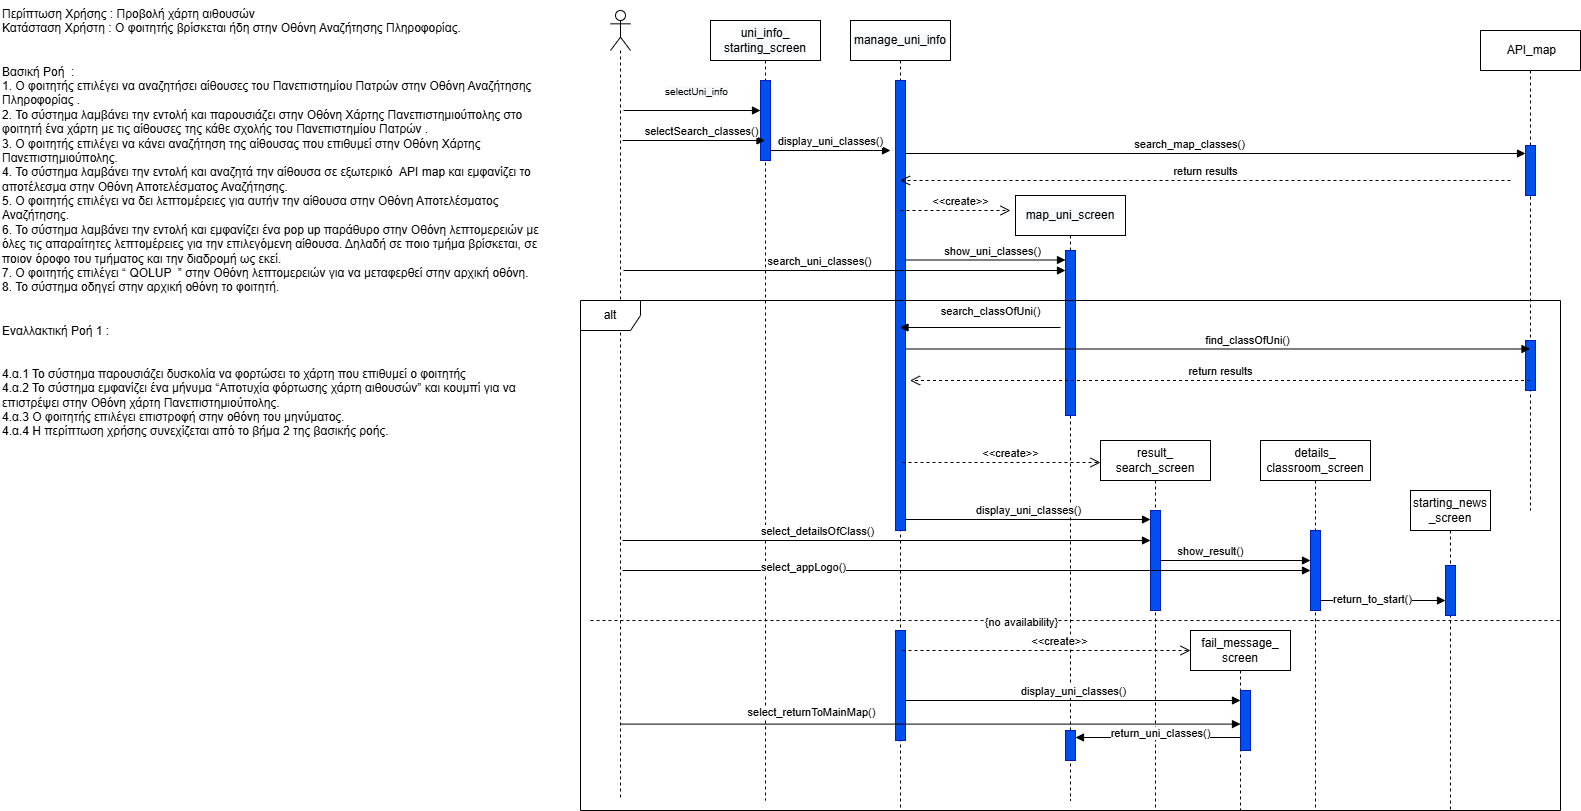

The diagram above was exported from draw.io. Its source (the exported page's mxGraphModel, read from the mxfile embedded in the PNG):
<mxGraphModel dx="1869" dy="527" grid="1" gridSize="10" guides="1" tooltips="1" connect="1" arrows="1" fold="1" page="1" pageScale="1" pageWidth="827" pageHeight="1169" math="0" shadow="0">
  <root>
    <mxCell id="0" />
    <mxCell id="1" parent="0" />
    <mxCell id="D-r5_LmECeK3urY4PL0r-1" value="" style="shape=umlLifeline;perimeter=lifelinePerimeter;whiteSpace=wrap;html=1;container=1;dropTarget=0;collapsible=0;recursiveResize=0;outlineConnect=0;portConstraint=eastwest;newEdgeStyle={&quot;curved&quot;:0,&quot;rounded&quot;:0};participant=umlActor;" parent="1" vertex="1">
      <mxGeometry x="50" y="30" width="20" height="790" as="geometry" />
    </mxCell>
    <mxCell id="D-r5_LmECeK3urY4PL0r-2" value="&lt;div&gt;&lt;span style=&quot;background-color: light-dark(rgb(248, 249, 250), rgb(22, 23, 24)); font-family: Helvetica, &amp;quot;VP Default&amp;quot;; color: light-dark(rgb(0, 0, 0), rgb(255, 255, 255));&quot;&gt;uni_info_&lt;/span&gt;&lt;/div&gt;&lt;div&gt;&lt;span style=&quot;background-color: light-dark(rgb(248, 249, 250), rgb(22, 23, 24)); font-family: Helvetica, &amp;quot;VP Default&amp;quot;; color: light-dark(rgb(0, 0, 0), rgb(255, 255, 255));&quot;&gt;starting_screen&lt;/span&gt;&lt;/div&gt;" style="shape=umlLifeline;perimeter=lifelinePerimeter;whiteSpace=wrap;html=1;container=1;dropTarget=0;collapsible=0;recursiveResize=0;outlineConnect=0;portConstraint=eastwest;newEdgeStyle={&quot;curved&quot;:0,&quot;rounded&quot;:0};" parent="1" vertex="1">
      <mxGeometry x="150" y="40" width="110" height="780" as="geometry" />
    </mxCell>
    <mxCell id="D-r5_LmECeK3urY4PL0r-3" value="" style="html=1;points=[[0,0,0,0,5],[0,1,0,0,-5],[1,0,0,0,5],[1,1,0,0,-5]];perimeter=orthogonalPerimeter;outlineConnect=0;targetShapes=umlLifeline;portConstraint=eastwest;newEdgeStyle={&quot;curved&quot;:0,&quot;rounded&quot;:0};fillColor=#0050ef;fontColor=#ffffff;strokeColor=#001DBC;" parent="D-r5_LmECeK3urY4PL0r-2" vertex="1">
      <mxGeometry x="50" y="60" width="10" height="80" as="geometry" />
    </mxCell>
    <mxCell id="D-r5_LmECeK3urY4PL0r-4" value="&lt;span style=&quot;font-size: 10px; text-wrap-mode: wrap; background-color: rgb(248, 249, 250);&quot;&gt;&lt;font face=&quot;Helvetica&quot;&gt;selectUni_info&lt;/font&gt;&lt;/span&gt;" style="html=1;verticalAlign=bottom;endArrow=block;curved=0;rounded=0;" parent="1" target="D-r5_LmECeK3urY4PL0r-3" edge="1">
      <mxGeometry x="0.0612" y="10" width="80" relative="1" as="geometry">
        <mxPoint x="63" y="130" as="sourcePoint" />
        <mxPoint x="187.5" y="130" as="targetPoint" />
        <mxPoint as="offset" />
      </mxGeometry>
    </mxCell>
    <mxCell id="D-r5_LmECeK3urY4PL0r-5" value="&lt;span style=&quot;font-family: Helvetica, &amp;quot;VP Default&amp;quot;;&quot;&gt;selectSearch_classes()&lt;/span&gt;" style="html=1;verticalAlign=bottom;endArrow=block;curved=0;rounded=0;" parent="1" target="D-r5_LmECeK3urY4PL0r-2" edge="1">
      <mxGeometry x="0.1111" width="80" relative="1" as="geometry">
        <mxPoint x="62" y="160" as="sourcePoint" />
        <mxPoint x="182.00000000000023" y="160" as="targetPoint" />
        <mxPoint as="offset" />
      </mxGeometry>
    </mxCell>
    <mxCell id="D-r5_LmECeK3urY4PL0r-6" value="&lt;span style=&quot;font-family: Helvetica, &amp;quot;VP Default&amp;quot;;&quot;&gt;display_uni_classes()&lt;/span&gt;" style="html=1;verticalAlign=bottom;endArrow=block;curved=0;rounded=0;" parent="1" edge="1">
      <mxGeometry x="0.0042" width="80" relative="1" as="geometry">
        <mxPoint x="210" y="170" as="sourcePoint" />
        <mxPoint x="330" y="170" as="targetPoint" />
        <mxPoint as="offset" />
      </mxGeometry>
    </mxCell>
    <mxCell id="D-r5_LmECeK3urY4PL0r-7" value="&lt;span style=&quot;font-family: Helvetica, &amp;quot;VP Default&amp;quot;; background-color: rgb(248, 249, 250);&quot;&gt;manage_uni_info&lt;/span&gt;" style="shape=umlLifeline;perimeter=lifelinePerimeter;whiteSpace=wrap;html=1;container=1;dropTarget=0;collapsible=0;recursiveResize=0;outlineConnect=0;portConstraint=eastwest;newEdgeStyle={&quot;curved&quot;:0,&quot;rounded&quot;:0};" parent="1" vertex="1">
      <mxGeometry x="290" y="40" width="100" height="790" as="geometry" />
    </mxCell>
    <mxCell id="D-r5_LmECeK3urY4PL0r-8" value="" style="html=1;points=[[0,0,0,0,5],[0,1,0,0,-5],[1,0,0,0,5],[1,1,0,0,-5]];perimeter=orthogonalPerimeter;outlineConnect=0;targetShapes=umlLifeline;portConstraint=eastwest;newEdgeStyle={&quot;curved&quot;:0,&quot;rounded&quot;:0};fillColor=#0050ef;fontColor=#ffffff;strokeColor=#001DBC;" parent="D-r5_LmECeK3urY4PL0r-7" vertex="1">
      <mxGeometry x="45" y="60" width="10" height="450" as="geometry" />
    </mxCell>
    <mxCell id="D-r5_LmECeK3urY4PL0r-10" value="&lt;font face=&quot;Helvetica, VP Default&quot;&gt;&lt;span style=&quot;background-color: rgb(248, 249, 250);&quot;&gt;map_uni_screen&lt;/span&gt;&lt;/font&gt;" style="shape=umlLifeline;perimeter=lifelinePerimeter;whiteSpace=wrap;html=1;container=1;dropTarget=0;collapsible=0;recursiveResize=0;outlineConnect=0;portConstraint=eastwest;newEdgeStyle={&quot;curved&quot;:0,&quot;rounded&quot;:0};" parent="1" vertex="1">
      <mxGeometry x="455" y="215" width="110" height="605" as="geometry" />
    </mxCell>
    <mxCell id="0qxzLdPM3LmmCgz_h0zG-9" value="" style="html=1;points=[[0,0,0,0,5],[0,1,0,0,-5],[1,0,0,0,5],[1,1,0,0,-5]];perimeter=orthogonalPerimeter;outlineConnect=0;targetShapes=umlLifeline;portConstraint=eastwest;newEdgeStyle={&quot;curved&quot;:0,&quot;rounded&quot;:0};fillColor=#0050ef;fontColor=#ffffff;strokeColor=#001DBC;" parent="D-r5_LmECeK3urY4PL0r-10" vertex="1">
      <mxGeometry x="50" y="55" width="10" height="165" as="geometry" />
    </mxCell>
    <mxCell id="D-r5_LmECeK3urY4PL0r-12" value="&lt;span style=&quot;font-family: Helvetica, &amp;quot;VP Default&amp;quot;;&quot;&gt;show_uni_classes()&lt;/span&gt;" style="html=1;verticalAlign=bottom;endArrow=block;curved=0;rounded=0;" parent="1" edge="1">
      <mxGeometry x="0.0923" width="80" relative="1" as="geometry">
        <mxPoint x="345" y="279.5" as="sourcePoint" />
        <mxPoint x="505" y="279.5" as="targetPoint" />
        <mxPoint as="offset" />
      </mxGeometry>
    </mxCell>
    <mxCell id="uWJO0Id8-2ABFJm-YjUQ-1" value="&lt;font face=&quot;Helvetica, VP Default&quot;&gt;search_map_classes()&lt;/font&gt;" style="html=1;verticalAlign=bottom;endArrow=block;curved=0;rounded=0;" parent="1" target="0qxzLdPM3LmmCgz_h0zG-5" edge="1">
      <mxGeometry x="-0.086" width="80" relative="1" as="geometry">
        <mxPoint x="345" y="173" as="sourcePoint" />
        <mxPoint x="959.5" y="173" as="targetPoint" />
        <mxPoint x="1" as="offset" />
      </mxGeometry>
    </mxCell>
    <mxCell id="uWJO0Id8-2ABFJm-YjUQ-2" value="alt" style="shape=umlFrame;whiteSpace=wrap;html=1;pointerEvents=0;movable=0;resizable=0;rotatable=0;deletable=0;editable=0;locked=1;connectable=0;" parent="1" vertex="1">
      <mxGeometry x="20" y="320" width="980" height="510" as="geometry" />
    </mxCell>
    <mxCell id="uWJO0Id8-2ABFJm-YjUQ-3" value="&amp;nbsp;API_map" style="shape=umlLifeline;perimeter=lifelinePerimeter;whiteSpace=wrap;html=1;container=1;dropTarget=0;collapsible=0;recursiveResize=0;outlineConnect=0;portConstraint=eastwest;newEdgeStyle={&quot;curved&quot;:0,&quot;rounded&quot;:0};" parent="1" vertex="1">
      <mxGeometry x="920" y="50" width="100" height="480" as="geometry" />
    </mxCell>
    <mxCell id="0qxzLdPM3LmmCgz_h0zG-5" value="" style="html=1;points=[[0,0,0,0,5],[0,1,0,0,-5],[1,0,0,0,5],[1,1,0,0,-5]];perimeter=orthogonalPerimeter;outlineConnect=0;targetShapes=umlLifeline;portConstraint=eastwest;newEdgeStyle={&quot;curved&quot;:0,&quot;rounded&quot;:0};fillColor=#0050ef;fontColor=#ffffff;strokeColor=#001DBC;" parent="uWJO0Id8-2ABFJm-YjUQ-3" vertex="1">
      <mxGeometry x="45" y="115" width="10" height="50" as="geometry" />
    </mxCell>
    <mxCell id="0qxzLdPM3LmmCgz_h0zG-15" value="" style="html=1;points=[[0,0,0,0,5],[0,1,0,0,-5],[1,0,0,0,5],[1,1,0,0,-5]];perimeter=orthogonalPerimeter;outlineConnect=0;targetShapes=umlLifeline;portConstraint=eastwest;newEdgeStyle={&quot;curved&quot;:0,&quot;rounded&quot;:0};fillColor=#0050ef;fontColor=#ffffff;strokeColor=#001DBC;" parent="uWJO0Id8-2ABFJm-YjUQ-3" vertex="1">
      <mxGeometry x="45" y="310" width="10" height="50" as="geometry" />
    </mxCell>
    <mxCell id="uWJO0Id8-2ABFJm-YjUQ-5" value="&lt;font face=&quot;Helvetica, VP Default&quot;&gt;display_uni_classes()&lt;/font&gt;" style="html=1;verticalAlign=bottom;endArrow=block;curved=0;rounded=0;exitX=1;exitY=1;exitDx=0;exitDy=-5;exitPerimeter=0;" parent="1" edge="1">
      <mxGeometry width="80" relative="1" as="geometry">
        <mxPoint x="345" y="539" as="sourcePoint" />
        <mxPoint x="590" y="539" as="targetPoint" />
        <mxPoint as="offset" />
      </mxGeometry>
    </mxCell>
    <mxCell id="uWJO0Id8-2ABFJm-YjUQ-6" value="result_&lt;div&gt;search_screen&lt;/div&gt;" style="shape=umlLifeline;perimeter=lifelinePerimeter;whiteSpace=wrap;html=1;container=1;dropTarget=0;collapsible=0;recursiveResize=0;outlineConnect=0;portConstraint=eastwest;newEdgeStyle={&quot;curved&quot;:0,&quot;rounded&quot;:0};" parent="1" vertex="1">
      <mxGeometry x="540" y="460" width="110" height="370" as="geometry" />
    </mxCell>
    <mxCell id="uWJO0Id8-2ABFJm-YjUQ-8" value="" style="html=1;points=[[0,0,0,0,5],[0,1,0,0,-5],[1,0,0,0,5],[1,1,0,0,-5]];perimeter=orthogonalPerimeter;outlineConnect=0;targetShapes=umlLifeline;portConstraint=eastwest;newEdgeStyle={&quot;curved&quot;:0,&quot;rounded&quot;:0};fillColor=#0050ef;fontColor=#ffffff;strokeColor=#001DBC;" parent="uWJO0Id8-2ABFJm-YjUQ-6" vertex="1">
      <mxGeometry x="50" y="70" width="10" height="100" as="geometry" />
    </mxCell>
    <mxCell id="uWJO0Id8-2ABFJm-YjUQ-9" value="details_&lt;div&gt;classroom_screen&lt;/div&gt;" style="shape=umlLifeline;perimeter=lifelinePerimeter;whiteSpace=wrap;html=1;container=1;dropTarget=0;collapsible=0;recursiveResize=0;outlineConnect=0;portConstraint=eastwest;newEdgeStyle={&quot;curved&quot;:0,&quot;rounded&quot;:0};" parent="1" vertex="1">
      <mxGeometry x="700" y="460" width="110" height="370" as="geometry" />
    </mxCell>
    <mxCell id="uWJO0Id8-2ABFJm-YjUQ-10" value="" style="html=1;points=[[0,0,0,0,5],[0,1,0,0,-5],[1,0,0,0,5],[1,1,0,0,-5]];perimeter=orthogonalPerimeter;outlineConnect=0;targetShapes=umlLifeline;portConstraint=eastwest;newEdgeStyle={&quot;curved&quot;:0,&quot;rounded&quot;:0};fillColor=#0050ef;fontColor=#ffffff;strokeColor=#001DBC;" parent="uWJO0Id8-2ABFJm-YjUQ-9" vertex="1">
      <mxGeometry x="50" y="90" width="10" height="80" as="geometry" />
    </mxCell>
    <mxCell id="uWJO0Id8-2ABFJm-YjUQ-11" value="show_result()" style="html=1;verticalAlign=bottom;endArrow=block;curved=0;rounded=0;" parent="1" source="uWJO0Id8-2ABFJm-YjUQ-8" target="uWJO0Id8-2ABFJm-YjUQ-10" edge="1">
      <mxGeometry x="-0.3311" width="80" relative="1" as="geometry">
        <mxPoint x="580" y="260" as="sourcePoint" />
        <mxPoint x="729.5" y="260" as="targetPoint" />
        <mxPoint as="offset" />
      </mxGeometry>
    </mxCell>
    <mxCell id="0qxzLdPM3LmmCgz_h0zG-7" value="return results" style="html=1;verticalAlign=bottom;endArrow=open;dashed=1;endSize=8;curved=0;rounded=0;" parent="1" edge="1">
      <mxGeometry relative="1" as="geometry">
        <mxPoint x="950" y="200" as="sourcePoint" />
        <mxPoint x="339.5" y="200" as="targetPoint" />
      </mxGeometry>
    </mxCell>
    <mxCell id="0qxzLdPM3LmmCgz_h0zG-8" value="&amp;lt;&amp;lt;create&amp;gt;&amp;gt;" style="html=1;verticalAlign=bottom;endArrow=open;dashed=1;endSize=8;curved=0;rounded=0;" parent="1" edge="1">
      <mxGeometry x="0.0909" relative="1" as="geometry">
        <mxPoint x="340" y="230" as="sourcePoint" />
        <mxPoint x="450" y="230" as="targetPoint" />
        <mxPoint as="offset" />
      </mxGeometry>
    </mxCell>
    <mxCell id="0qxzLdPM3LmmCgz_h0zG-10" value="search_uni_classes()" style="html=1;verticalAlign=bottom;endArrow=block;curved=0;rounded=0;" parent="1" target="0qxzLdPM3LmmCgz_h0zG-9" edge="1">
      <mxGeometry x="-0.1153" width="80" relative="1" as="geometry">
        <mxPoint x="63" y="290" as="sourcePoint" />
        <mxPoint x="488" y="290" as="targetPoint" />
        <mxPoint as="offset" />
      </mxGeometry>
    </mxCell>
    <mxCell id="0qxzLdPM3LmmCgz_h0zG-11" value="search_classOfUni()" style="html=1;verticalAlign=bottom;endArrow=block;curved=0;rounded=0;" parent="1" edge="1">
      <mxGeometry x="-0.1277" y="-7" width="80" relative="1" as="geometry">
        <mxPoint x="500" y="347" as="sourcePoint" />
        <mxPoint x="339.5" y="347" as="targetPoint" />
        <mxPoint as="offset" />
      </mxGeometry>
    </mxCell>
    <mxCell id="0qxzLdPM3LmmCgz_h0zG-12" value="&lt;span style=&quot;font-family: Helvetica, &amp;quot;VP Default&amp;quot;;&quot;&gt;find_classOfUni()&lt;/span&gt;" style="html=1;verticalAlign=bottom;endArrow=block;curved=0;rounded=0;" parent="1" target="uWJO0Id8-2ABFJm-YjUQ-3" edge="1">
      <mxGeometry x="0.0923" width="80" relative="1" as="geometry">
        <mxPoint x="346" y="368.5" as="sourcePoint" />
        <mxPoint x="506" y="368.5" as="targetPoint" />
        <mxPoint as="offset" />
      </mxGeometry>
    </mxCell>
    <mxCell id="0qxzLdPM3LmmCgz_h0zG-14" value="return results" style="html=1;verticalAlign=bottom;endArrow=open;dashed=1;endSize=8;curved=0;rounded=0;" parent="1" source="uWJO0Id8-2ABFJm-YjUQ-3" edge="1">
      <mxGeometry relative="1" as="geometry">
        <mxPoint x="960" y="400" as="sourcePoint" />
        <mxPoint x="349.5" y="400" as="targetPoint" />
      </mxGeometry>
    </mxCell>
    <mxCell id="0qxzLdPM3LmmCgz_h0zG-16" value="&amp;lt;&amp;lt;create&amp;gt;&amp;gt;" style="html=1;verticalAlign=bottom;endArrow=open;dashed=1;endSize=8;curved=0;rounded=0;" parent="1" edge="1">
      <mxGeometry x="0.0909" relative="1" as="geometry">
        <mxPoint x="342" y="482" as="sourcePoint" />
        <mxPoint x="540" y="482" as="targetPoint" />
        <mxPoint as="offset" />
      </mxGeometry>
    </mxCell>
    <mxCell id="0qxzLdPM3LmmCgz_h0zG-17" value="select_detailsOfClass()" style="html=1;verticalAlign=bottom;endArrow=block;curved=0;rounded=0;" parent="1" target="uWJO0Id8-2ABFJm-YjUQ-8" edge="1">
      <mxGeometry x="-0.2614" width="80" relative="1" as="geometry">
        <mxPoint x="62" y="560" as="sourcePoint" />
        <mxPoint x="576.5" y="560" as="targetPoint" />
        <mxPoint as="offset" />
      </mxGeometry>
    </mxCell>
    <mxCell id="0qxzLdPM3LmmCgz_h0zG-19" value="" style="html=1;verticalAlign=bottom;endArrow=block;curved=0;rounded=0;" parent="1" target="uWJO0Id8-2ABFJm-YjUQ-10" edge="1">
      <mxGeometry x="-0.2606" width="80" relative="1" as="geometry">
        <mxPoint x="62" y="590" as="sourcePoint" />
        <mxPoint x="731" y="590" as="targetPoint" />
        <mxPoint as="offset" />
      </mxGeometry>
    </mxCell>
    <mxCell id="0qxzLdPM3LmmCgz_h0zG-20" value="select_appLogo()" style="edgeLabel;html=1;align=center;verticalAlign=middle;resizable=0;points=[];" parent="0qxzLdPM3LmmCgz_h0zG-19" connectable="0" vertex="1">
      <mxGeometry x="-0.4768" y="4" relative="1" as="geometry">
        <mxPoint as="offset" />
      </mxGeometry>
    </mxCell>
    <mxCell id="0qxzLdPM3LmmCgz_h0zG-22" value="starting_news&lt;div&gt;_screen&lt;/div&gt;" style="shape=umlLifeline;perimeter=lifelinePerimeter;whiteSpace=wrap;html=1;container=1;dropTarget=0;collapsible=0;recursiveResize=0;outlineConnect=0;portConstraint=eastwest;newEdgeStyle={&quot;curved&quot;:0,&quot;rounded&quot;:0};" parent="1" vertex="1">
      <mxGeometry x="850" y="510" width="80" height="320" as="geometry" />
    </mxCell>
    <mxCell id="0qxzLdPM3LmmCgz_h0zG-24" value="" style="html=1;points=[[0,0,0,0,5],[0,1,0,0,-5],[1,0,0,0,5],[1,1,0,0,-5]];perimeter=orthogonalPerimeter;outlineConnect=0;targetShapes=umlLifeline;portConstraint=eastwest;newEdgeStyle={&quot;curved&quot;:0,&quot;rounded&quot;:0};fillColor=#0050ef;fontColor=#ffffff;strokeColor=#001DBC;" parent="0qxzLdPM3LmmCgz_h0zG-22" vertex="1">
      <mxGeometry x="35" y="75" width="10" height="50" as="geometry" />
    </mxCell>
    <mxCell id="0qxzLdPM3LmmCgz_h0zG-21" value="" style="html=1;verticalAlign=bottom;endArrow=block;curved=0;rounded=0;" parent="0qxzLdPM3LmmCgz_h0zG-22" source="0qxzLdPM3LmmCgz_h0zG-24" target="0qxzLdPM3LmmCgz_h0zG-22" edge="1">
      <mxGeometry width="80" relative="1" as="geometry">
        <mxPoint x="-90" y="110" as="sourcePoint" />
        <mxPoint x="-10" y="110" as="targetPoint" />
      </mxGeometry>
    </mxCell>
    <mxCell id="0qxzLdPM3LmmCgz_h0zG-25" value="" style="html=1;verticalAlign=bottom;endArrow=block;curved=0;rounded=0;" parent="1" target="0qxzLdPM3LmmCgz_h0zG-24" edge="1">
      <mxGeometry width="80" relative="1" as="geometry">
        <mxPoint x="760" y="620" as="sourcePoint" />
        <mxPoint x="890" y="620" as="targetPoint" />
      </mxGeometry>
    </mxCell>
    <mxCell id="0qxzLdPM3LmmCgz_h0zG-26" value="return_to_start()" style="edgeLabel;html=1;align=center;verticalAlign=middle;resizable=0;points=[];" parent="0qxzLdPM3LmmCgz_h0zG-25" connectable="0" vertex="1">
      <mxGeometry x="-0.1784" y="2" relative="1" as="geometry">
        <mxPoint as="offset" />
      </mxGeometry>
    </mxCell>
    <mxCell id="0qxzLdPM3LmmCgz_h0zG-27" value="" style="endArrow=none;dashed=1;html=1;rounded=0;" parent="1" edge="1">
      <mxGeometry width="50" height="50" relative="1" as="geometry">
        <mxPoint x="30" y="640" as="sourcePoint" />
        <mxPoint x="1000" y="640" as="targetPoint" />
      </mxGeometry>
    </mxCell>
    <mxCell id="0qxzLdPM3LmmCgz_h0zG-28" value="{no availability}" style="edgeLabel;html=1;align=center;verticalAlign=middle;resizable=0;points=[];" parent="0qxzLdPM3LmmCgz_h0zG-27" connectable="0" vertex="1">
      <mxGeometry x="-0.1139" y="-1" relative="1" as="geometry">
        <mxPoint as="offset" />
      </mxGeometry>
    </mxCell>
    <mxCell id="0qxzLdPM3LmmCgz_h0zG-30" value="" style="html=1;points=[[0,0,0,0,5],[0,1,0,0,-5],[1,0,0,0,5],[1,1,0,0,-5]];perimeter=orthogonalPerimeter;outlineConnect=0;targetShapes=umlLifeline;portConstraint=eastwest;newEdgeStyle={&quot;curved&quot;:0,&quot;rounded&quot;:0};fillColor=#0050ef;fontColor=#ffffff;strokeColor=#001DBC;" parent="1" vertex="1">
      <mxGeometry x="335" y="650" width="10" height="110" as="geometry" />
    </mxCell>
    <mxCell id="0qxzLdPM3LmmCgz_h0zG-31" value="&lt;font face=&quot;Helvetica, VP Default&quot;&gt;display_uni_classes()&lt;/font&gt;" style="html=1;verticalAlign=bottom;endArrow=block;curved=0;rounded=0;" parent="1" source="0qxzLdPM3LmmCgz_h0zG-30" edge="1">
      <mxGeometry width="80" relative="1" as="geometry">
        <mxPoint x="360" y="720" as="sourcePoint" />
        <mxPoint x="680" y="720" as="targetPoint" />
        <mxPoint as="offset" />
      </mxGeometry>
    </mxCell>
    <mxCell id="0qxzLdPM3LmmCgz_h0zG-32" value="&amp;lt;&amp;lt;create&amp;gt;&amp;gt;" style="html=1;verticalAlign=bottom;endArrow=open;dashed=1;endSize=8;curved=0;rounded=0;" parent="1" edge="1">
      <mxGeometry x="0.0909" relative="1" as="geometry">
        <mxPoint x="342" y="670" as="sourcePoint" />
        <mxPoint x="630" y="670" as="targetPoint" />
        <mxPoint as="offset" />
      </mxGeometry>
    </mxCell>
    <mxCell id="0qxzLdPM3LmmCgz_h0zG-33" value="fail_message_&lt;div&gt;screen&lt;/div&gt;" style="shape=umlLifeline;perimeter=lifelinePerimeter;whiteSpace=wrap;html=1;container=1;dropTarget=0;collapsible=0;recursiveResize=0;outlineConnect=0;portConstraint=eastwest;newEdgeStyle={&quot;curved&quot;:0,&quot;rounded&quot;:0};movable=1;resizable=1;rotatable=1;deletable=1;editable=1;locked=0;connectable=1;" parent="1" vertex="1">
      <mxGeometry x="630" y="650" width="100" height="180" as="geometry" />
    </mxCell>
    <mxCell id="0qxzLdPM3LmmCgz_h0zG-35" value="" style="html=1;points=[[0,0,0,0,5],[0,1,0,0,-5],[1,0,0,0,5],[1,1,0,0,-5]];perimeter=orthogonalPerimeter;outlineConnect=0;targetShapes=umlLifeline;portConstraint=eastwest;newEdgeStyle={&quot;curved&quot;:0,&quot;rounded&quot;:0};fillColor=#0050ef;fontColor=#ffffff;strokeColor=#001DBC;" parent="1" vertex="1">
      <mxGeometry x="680" y="710" width="10" height="60" as="geometry" />
    </mxCell>
    <mxCell id="0qxzLdPM3LmmCgz_h0zG-36" value="" style="html=1;points=[[0,0,0,0,5],[0,1,0,0,-5],[1,0,0,0,5],[1,1,0,0,-5]];perimeter=orthogonalPerimeter;outlineConnect=0;targetShapes=umlLifeline;portConstraint=eastwest;newEdgeStyle={&quot;curved&quot;:0,&quot;rounded&quot;:0};fillColor=#0050ef;fontColor=#ffffff;strokeColor=#001DBC;" parent="1" vertex="1">
      <mxGeometry x="505" y="750" width="10" height="30" as="geometry" />
    </mxCell>
    <mxCell id="0qxzLdPM3LmmCgz_h0zG-37" value="return_uni_classes()" style="html=1;verticalAlign=bottom;endArrow=block;curved=0;rounded=0;" parent="1" edge="1">
      <mxGeometry x="-0.0303" y="5" width="80" relative="1" as="geometry">
        <mxPoint x="680" y="757" as="sourcePoint" />
        <mxPoint x="515" y="757" as="targetPoint" />
        <mxPoint as="offset" />
      </mxGeometry>
    </mxCell>
    <mxCell id="JYv06baBjcCqweWpMgn6-3" value="select_returnToMainMap()" style="html=1;verticalAlign=bottom;endArrow=block;curved=0;rounded=0;entryX=0;entryY=0.56;entryDx=0;entryDy=0;entryPerimeter=0;" parent="1" source="D-r5_LmECeK3urY4PL0r-1" target="0qxzLdPM3LmmCgz_h0zG-35" edge="1">
      <mxGeometry x="-0.386" y="3" width="80" relative="1" as="geometry">
        <mxPoint x="490" y="738" as="sourcePoint" />
        <mxPoint x="570" y="738" as="targetPoint" />
        <mxPoint x="1" as="offset" />
      </mxGeometry>
    </mxCell>
    <mxCell id="JYv06baBjcCqweWpMgn6-5" value="Περίπτωση Χρήσης : Προβολή χάρτη αιθουσών&#10;Κατάσταση Χρήστη : Ο φοιτητής βρίσκεται ήδη στην Οθόνη Αναζήτησης Πληροφορίας.&#10;&#10;&#10;Βασική Ροή  :&#10;1. Ο φοιτητής επιλέγει να αναζητήσει αίθουσες του Πανεπιστημίου Πατρών στην Οθόνη Αναζήτησης Πληροφορίας .&#10;2. Το σύστημα λαμβάνει την εντολή και παρουσιάζει στην Οθόνη Χάρτης Πανεπιστημιούπολης στο φοιτητή ένα χάρτη με τις αίθουσες της κάθε σχολής του Πανεπιστημίου Πατρών .&#10;3. Ο φοιτητής επιλέγει να κάνει αναζήτηση της αίθουσας που επιθυμεί στην Οθόνη Χάρτης Πανεπιστημιούπολης. &#10;4. Το σύστημα λαμβάνει την εντολή και αναζητά την αίθουσα σε εξωτερικό  API map και εμφανίζει το αποτέλεσμα στην Οθόνη Αποτελέσματος Αναζήτησης.&#10;5. Ο φοιτητής επιλέγει να δει λεπτομέρειες για αυτήν την αίθουσα στην Οθόνη Αποτελέσματος Αναζήτησης.&#10;6. Το σύστημα λαμβάνει την εντολή και εμφανίζει ένα pop up παράθυρο στην Οθόνη λεπτομερειών με όλες τις απαραίτητες λεπτομέρειες για την επιλεγόμενη αίθουσα. Δηλαδή σε ποιο τμήμα βρίσκεται, σε ποιον όροφο του τμήματος και την διαδρομή ως εκεί.&#10;7. Ο φοιτητής επιλέγει “ QOLUP  ” στην Οθόνη λεπτομερειών για να μεταφερθεί στην αρχική οθόνη.&#10;8. Το σύστημα οδηγεί στην αρχική οθόνη το φοιτητή.&#10;&#10;&#10;Εναλλακτική Ροή 1 :&#10;&#10;&#10;4.α.1 Το σύστημα παρουσιάζει δυσκολία να φορτώσει το χάρτη που επιθυμεί ο φοιτητής&#10;4.α.2 Το σύστημα εμφανίζει ένα μήνυμα “Αποτυχία φόρτωσης χάρτη αιθουσών” και κουμπί για να επιστρέψει στην Οθόνη χάρτη Πανεπιστημιούπολης.&#10;4.α.3 Ο φοιτητής επιλέγει επιστροφή στην οθόνη του μηνύματος.&#10;4.α.4 Η περίπτωση χρήσης συνεχίζεται από το βήμα 2 της βασικής ροής." style="text;whiteSpace=wrap;fontStyle=0" parent="1" vertex="1">
      <mxGeometry x="-560" y="20" width="560" height="470" as="geometry" />
    </mxCell>
  </root>
</mxGraphModel>